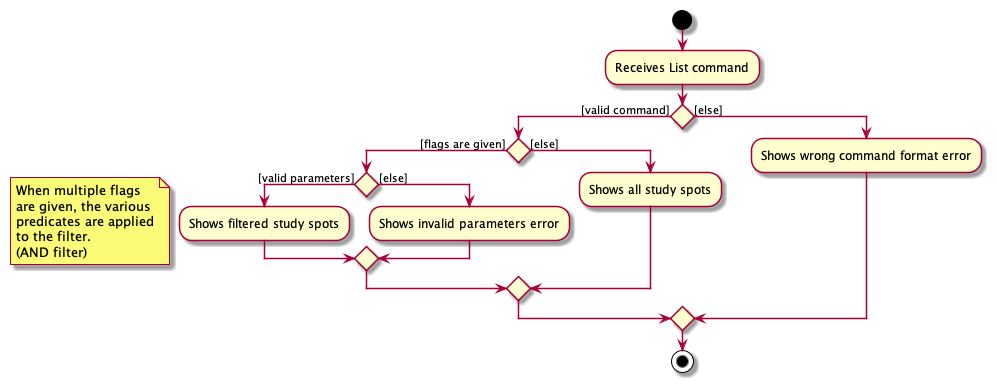

The diagram above was rendered by PlantUML. Its source (embedded in the PNG):
@startuml

start
:Receives List command;
if () then ([valid command])
    if () then ([flags are given])
        if () then ([valid parameters])
        note left
            When multiple flags
            are given, the various
            predicates are applied
            to the filter.
            (AND filter)
            end note
            :Shows filtered study spots;
        else ([else])
            :Shows invalid parameters error;
        endif
    else ([else])
        :Shows all study spots;
    endif
else ([else])
    :Shows wrong command format error;
endif

stop

@enduml